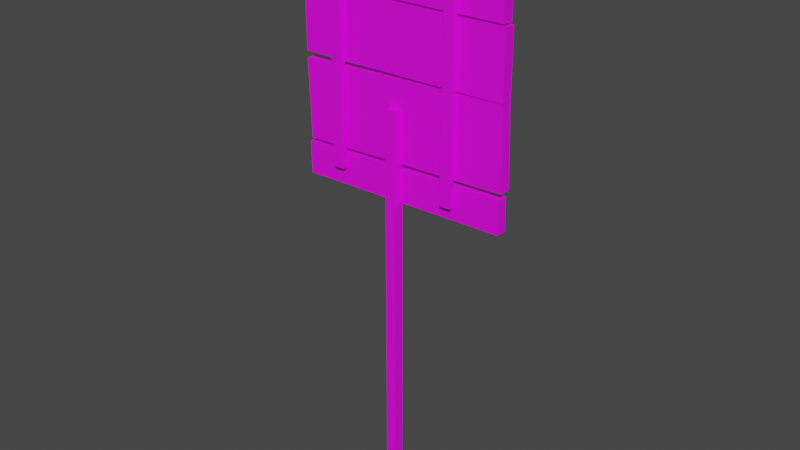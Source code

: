 # Source: zombiePlank.blend  (saved by Blender 2.80.75; exported with 4.5.12 LTS)
import bpy
from mathutils import Matrix  # noqa: F401  (used for matrix-valued properties, if any)

bpy.ops.wm.read_factory_settings(use_empty=True)
scene = bpy.context.scene
scene.name = 'Scene'

# ---- collections
col_collection = bpy.data.collections.new('Collection'); scene.collection.children.link(col_collection)

# ---- images (referenced by path relative to the original .blend; pixels are not part of the script)
import os
ASSET_DIR = os.environ.get("B2B_ASSET_DIR", "")  # directory of the original .blend (textures are referenced by path, not embedded)
HERE = os.path.dirname(os.path.abspath(__file__))  # packed textures are extracted next to this script under _unpacked/

def load_image(name, relpath, width, height, colorspace="sRGB"):
    """Load a texture the original file referenced (path relative to the .blend, or extracted next to this script)."""
    p = next((c for c in (os.path.join(HERE, relpath), os.path.join(ASSET_DIR, relpath)) if relpath and os.path.exists(c)), "")
    if p:
        img = bpy.data.images.load(p, check_existing=True)
        img.name = name
    else:  # same state as the original file: an image datablock whose file is absent (Cycles renders it pink)
        img = bpy.data.images.new(name, width, height)
        img.source = "FILE"
        img.filepath = "//" + (relpath or name)
    img.colorspace_settings.name = colorspace
    return img
img_zombieplanktex_png = load_image('zombiePlankTex.png', 'zombiePlankTex.png', 1024, 1024, 'sRGB')

# ---- materials (node trees are filled in below, after node groups)
mat_zombieplanksmat = bpy.data.materials.new('ZombiePlanksMat')
mat_zombieplanksmat.use_transparent_shadow = False

# ---- material node trees
mat_zombieplanksmat.use_nodes = True; mat_zombieplanksmat.node_tree.nodes.clear()
_N = mat_zombieplanksmat.node_tree.nodes; _L = mat_zombieplanksmat.node_tree.links
n0 = _N.new('ShaderNodeOutputMaterial'); n0.name = 'Material Output'; n0.location = (300, 300)
n1 = _N.new('ShaderNodeBsdfPrincipled'); n1.name = 'Principled BSDF'; n1.location = (10, 300)
n1.distribution = 'GGX'
n1.subsurface_method = 'BURLEY'
n1.inputs[3].default_value = 1.45
n1.inputs[27].default_value = (0.0, 0.0, 0.0, 1.0)
n1.inputs[28].default_value = 1.0
n2 = _N.new('ShaderNodeRGB'); n2.name = 'RGB'; n2.location = (-180, 280)
n2.outputs[0].default_value = (0.5, 0.5, 0.5, 1.0)
n3 = _N.new('ShaderNodeTexImage'); n3.name = 'Image Texture'; n3.location = (-280, 280)
n3.image = img_zombieplanktex_png
_L.new(n1.outputs[0], n0.inputs[0])
_L.new(n3.outputs[0], n1.inputs[0])
n0.is_active_output = True

# ---- world
world_world = bpy.data.worlds.new('World'); scene.world = world_world
world_world.use_nodes = True; world_world.node_tree.nodes.clear()
_N = world_world.node_tree.nodes; _L = world_world.node_tree.links
n0 = _N.new('ShaderNodeOutputWorld'); n0.name = 'World Output'; n0.location = (300, 300)
n1 = _N.new('ShaderNodeBackground'); n1.name = 'Background'; n1.location = (10, 300)
n1.inputs[0].default_value = (0.05088, 0.05088, 0.05088, 1.0)
_L.new(n1.outputs[0], n0.inputs[0])
n0.is_active_output = True
world_world.color = (0.05088, 0.05088, 0.05088)
world_world.use_sun_shadow = False
world_world.sun_shadow_jitter_overblur = 0.0

# ---- meshes
me_plane = bpy.data.meshes.new('Plane')
me_plane.from_pydata([(-1.0, -1.0, 0.0), (0.0, -1.0, 0.0), (-1.0, 1.0, 0.0), (0.0, 1.0, 0.0), (-1.0, 1.0, 75.0), (-1.0, -1.0, 75.0), (0.0, -1.0, 75.0), (0.0, 1.0, 75.0), (-1.0, -1.0, 30.07), (-1.0, 1.0, 30.07), (0.0, 1.0, 30.07), (0.0, -1.0, 30.07), (-1.0, -1.0, 52.53), (0.0, -1.0, 52.53), (-1.0, 1.0, 52.53), (0.0, 1.0, 52.53)], [], [(0, 2, 3, 1), (5, 6, 7, 4), (14, 12, 5, 4), (15, 14, 4, 7), (12, 13, 6, 5), (0, 1, 11, 8), (3, 2, 9, 10), (2, 0, 8, 9), (8, 11, 13, 12), (10, 9, 14, 15), (9, 8, 12, 14)])
_uv = me_plane.uv_layers.new(name='UVMap')
_uv.uv.foreach_set('vector', [0.4505, 0.0317, 0.4454, 0.03116, 0.4426, 0.02769, 0.454, 0.02658, 0.4512, 0.1793, 0.454, 0.1844, 0.4426, 0.1831, 0.446, 0.1795, 0.4458, 0.1351, 0.451, 0.1351, 0.4512, 0.1793, 0.446, 0.1795, 0.4426, 0.1365, 0.4458, 0.1351, 0.446, 0.1795, 0.4426, 0.1831, 0.451, 0.1351, 0.454, 0.1371, 0.454, 0.1844, 0.4512, 0.1793, 0.4505, 0.0317, 0.454, 0.02658, 0.454, 0.08983, 0.4508, 0.09086, 0.4426, 0.02769, 0.4454, 0.03116, 0.4456, 0.09063, 0.4426, 0.08997, 0.4454, 0.03116, 0.4505, 0.0317, 0.4508, 0.09086, 0.4456, 0.09063, 0.4508, 0.09086, 0.454, 0.08983, 0.454, 0.1371, 0.451, 0.1351, 0.4426, 0.08997, 0.4456, 0.09063, 0.4458, 0.1351, 0.4426, 0.1365, 0.4456, 0.09063, 0.4508, 0.09086, 0.451, 0.1351, 0.4458, 0.1351])
me_plane.materials.append(mat_zombieplanksmat)
me_plane.use_remesh_preserve_volume = False
me_plane.use_remesh_preserve_attributes = False
me_plane.use_mirror_vertex_groups = False
me_plane.update()
me_plane_001 = bpy.data.meshes.new('Plane.001')
me_plane_001.from_pydata([(-19.28, -1.0, -0.8651), (20.71, -1.0, -0.2194), (-19.28, 1.0, -0.8651), (20.71, 1.0, -0.2194), (-19.27, 1.0, 49.03), (-19.27, -1.0, 49.03), (20.73, -1.0, 49.03), (20.73, 1.0, 49.03), (20.73, 1.0, 40.32), (20.73, -1.0, 40.32), (-19.27, -1.0, 40.32), (-19.27, 1.0, 40.32), (20.24, -1.0, 39.68), (-19.76, 1.0, 39.68), (20.24, 1.0, 39.68), (-19.76, -1.0, 39.68), (20.24, -1.0, 33.71), (-19.76, 1.0, 33.71), (20.24, 1.0, 33.71), (-19.76, -1.0, 33.71), (20.61, -1.0, 33.26), (-19.39, 1.0, 33.26), (20.61, 1.0, 33.26), (-19.39, -1.0, 33.26), (20.61, -1.0, 21.58), (-19.39, 1.0, 21.58), (20.61, 1.0, 21.58), (-19.39, -1.0, 21.58), (20.62, -1.0, 21.47), (-19.36, 1.0, 20.26), (20.62, 1.0, 21.47), (-19.36, -1.0, 20.26), (21.06, -1.0, 7.067), (-18.92, 1.0, 5.852), (21.06, 1.0, 7.067), (-18.92, -1.0, 5.852), (20.62, -1.0, 5.768), (-19.38, 1.0, 5.122), (20.62, 1.0, 5.768), (-19.38, -1.0, 5.122), (11.93, -2.048, 1.932), (11.93, -2.048, 46.93), (11.93, -1.048, 1.932), (11.93, -1.048, 46.93), (9.927, -2.048, 1.931), (9.927, -2.048, 46.93), (9.927, -1.048, 1.932), (9.927, -1.048, 46.93), (-10.85, -2.052, 2.5), (-10.85, -2.052, 47.5), (-10.85, -1.052, 2.5), (-10.85, -1.052, 47.5), (-12.85, -2.052, 2.5), (-12.85, -2.052, 47.5), (-12.85, -1.052, 2.5), (-12.85, -1.052, 47.5)], [], [(0, 2, 3, 1), (5, 6, 7, 4), (9, 8, 7, 6), (11, 10, 5, 4), (8, 11, 4, 7), (10, 9, 6, 5), (16, 18, 14, 12), (17, 19, 15, 13), (18, 17, 13, 14), (19, 16, 12, 15), (24, 26, 22, 20), (25, 27, 23, 21), (26, 25, 21, 22), (27, 24, 20, 23), (14, 13, 15, 12), (22, 21, 23, 20), (30, 29, 31, 28), (9, 10, 11, 8), (32, 34, 30, 28), (33, 35, 31, 29), (34, 33, 29, 30), (35, 32, 28, 31), (16, 19, 17, 18), (24, 27, 25, 26), (32, 35, 33, 34), (38, 37, 39, 36), (1, 3, 38, 36), (2, 0, 39, 37), (3, 2, 37, 38), (0, 1, 36, 39), (40, 41, 43, 42), (42, 43, 47, 46), (46, 47, 45, 44), (44, 45, 41, 40), (42, 46, 44, 40), (47, 43, 41, 45), (48, 49, 51, 50), (50, 51, 55, 54), (54, 55, 53, 52), (52, 53, 49, 48), (50, 54, 52, 48), (55, 51, 49, 53)])
_uv = me_plane_001.uv_layers.new(name='UVMap')
_uv.uv.foreach_set('vector', [0.9778, 0.1028, 0.9778, 0.01442, 0.8894, 0.01442, 0.8894, 0.1028, 0.9778, 0.1028, 0.8894, 0.1028, 0.8894, 0.01442, 0.9778, 0.01442, 0.8894, 0.1028, 0.8894, 0.01442, 0.8894, 0.01442, 0.8894, 0.1028, 0.9778, 0.01442, 0.9778, 0.1028, 0.9778, 0.1028, 0.9778, 0.01442, 0.2131, 0.2797, 0.2131, 0.9781, 0.06113, 0.9781, 0.06113, 0.2797, 0.5318, 0.192, 0.7058, 0.192, 0.7058, 0.2298, 0.5318, 0.2298, 0.8894, 0.1028, 0.8894, 0.01442, 0.8894, 0.01442, 0.8894, 0.1028, 0.9778, 0.01442, 0.9778, 0.1028, 0.9778, 0.1028, 0.9778, 0.01442, 0.3351, 0.2797, 0.3351, 0.9781, 0.2308, 0.9781, 0.2308, 0.2797, 0.5318, 0.1616, 0.7058, 0.1616, 0.7058, 0.1876, 0.5318, 0.1876, 0.8894, 0.1028, 0.8894, 0.01442, 0.8894, 0.01442, 0.8894, 0.1028, 0.9778, 0.01442, 0.9778, 0.1028, 0.9778, 0.1028, 0.9778, 0.01442, 0.5531, 0.2797, 0.5531, 0.9781, 0.3493, 0.9781, 0.3493, 0.2797, 0.5318, 0.1073, 0.7058, 0.1073, 0.7058, 0.1581, 0.5318, 0.1581, 0.959, 0.08143, 0.959, 0.03186, 0.9615, 0.03186, 0.9615, 0.08143, 0.9069, 0.03686, 0.9565, 0.03686, 0.9565, 0.03934, 0.9069, 0.03934, 0.9094, 0.08892, 0.9094, 0.03935, 0.9119, 0.03935, 0.9119, 0.08892, 0.9565, 0.08143, 0.9565, 0.03186, 0.959, 0.03186, 0.959, 0.08143, 0.8894, 0.1028, 0.8894, 0.01442, 0.8894, 0.01442, 0.8894, 0.1028, 0.9778, 0.01442, 0.9778, 0.1028, 0.9778, 0.1028, 0.9778, 0.01442, 0.8172, 0.2797, 0.8172, 0.9781, 0.5656, 0.9781, 0.5656, 0.2797, 0.5318, 0.04149, 0.7058, 0.04149, 0.7058, 0.1042, 0.5318, 0.1042, 0.9069, 0.03186, 0.9565, 0.03186, 0.9565, 0.03434, 0.9069, 0.03434, 0.9069, 0.08892, 0.9069, 0.03935, 0.9094, 0.03935, 0.9094, 0.08892, 0.9069, 0.03436, 0.9565, 0.03436, 0.9565, 0.03684, 0.9069, 0.03684, 0.9615, 0.08143, 0.9615, 0.03186, 0.964, 0.03186, 0.964, 0.08143, 0.8894, 0.1028, 0.8894, 0.01442, 0.8894, 0.01442, 0.8894, 0.1028, 0.9778, 0.01442, 0.9778, 0.1028, 0.9778, 0.1028, 0.9778, 0.01442, 0.9342, 0.2797, 0.9342, 0.9781, 0.8297, 0.9781, 0.8297, 0.2797, 0.5318, 0.01235, 0.7058, 0.01235, 0.7058, 0.0384, 0.5318, 0.0384, 0.1123, 0.02987, 0.1576, 0.02987, 0.1576, 0.07517, 0.1123, 0.07517, 0.1123, 0.07517, 0.1576, 0.07517, 0.1576, 0.1205, 0.1123, 0.1205, 0.1123, 0.1205, 0.1576, 0.1205, 0.1576, 0.1658, 0.1123, 0.1658, 0.1123, 0.1658, 0.1576, 0.1658, 0.1576, 0.2111, 0.1123, 0.2111, 0.06704, 0.1205, 0.1123, 0.1205, 0.1123, 0.1658, 0.06704, 0.1658, 0.1576, 0.1205, 0.2029, 0.1205, 0.2029, 0.1658, 0.1576, 0.1658, 0.1126, 0.03102, 0.1574, 0.03102, 0.1574, 0.07587, 0.1126, 0.07587, 0.1126, 0.07587, 0.1574, 0.07587, 0.1574, 0.1207, 0.1126, 0.1207, 0.1126, 0.1207, 0.1574, 0.1207, 0.1574, 0.1656, 0.1126, 0.1656, 0.1126, 0.1656, 0.1574, 0.1656, 0.1574, 0.2104, 0.1126, 0.2104, 0.06774, 0.1207, 0.1126, 0.1207, 0.1126, 0.1656, 0.06774, 0.1656, 0.1574, 0.1207, 0.2023, 0.1207, 0.2023, 0.1656, 0.1574, 0.1656])
me_plane_001.materials.append(mat_zombieplanksmat)
me_plane_001.use_remesh_preserve_volume = False
me_plane_001.use_remesh_preserve_attributes = False
me_plane_001.use_mirror_vertex_groups = False
me_plane_001.update()
arm_armature = bpy.data.armatures.new('Armature')  # bones are not reproduced

# ---- objects
ob_plankbase = bpy.data.objects.new('plankBase', me_plane)
ob_plane = bpy.data.objects.new('Plane', me_plane_001)
ob_armature = bpy.data.objects.new('Armature', arm_armature)

# ---- transforms, parenting, visibility, modifiers, constraints
ob_plankbase.parent = ob_armature
ob_plankbase.location = (0.0, 0.0, 0.0)
ob_plankbase.lineart.crease_threshold = 0.0
_vg = ob_plankbase.vertex_groups.new(name='root')
for _i, _w in zip([0, 1, 2, 3, 8, 9, 10, 11], [1.0, 1.0, 1.0, 1.0, 0.9992, 0.9992, 0.9992, 0.9992]): _vg.add([_i], _w, 'REPLACE')
_vg = ob_plankbase.vertex_groups.new(name='stick')
_vg = ob_plankbase.vertex_groups.new(name='connection')
for _i, _w in zip([12, 13, 14, 15], [0.998, 0.998, 0.998, 0.998]): _vg.add([_i], _w, 'REPLACE')
_vg = ob_plankbase.vertex_groups.new(name='end')
for _i, _w in zip([4, 5, 6, 7], [0.9976, 0.9975, 0.9978, 0.9971]): _vg.add([_i], _w, 'REPLACE')
_m = ob_plankbase.modifiers.new('Mirror', 'MIRROR')
_m.use_clip = True
_m = ob_plankbase.modifiers.new('Armature', 'ARMATURE')
_m.object = ob_armature
ob_plane.parent = ob_armature
ob_plane.location = (0.0, 1.5, 59.03)
ob_plane.lineart.crease_threshold = 0.0
_vg = ob_plane.vertex_groups.new(name='root')
_vg = ob_plane.vertex_groups.new(name='stick')
for _i, _w in zip([40, 42, 44, 46, 48, 50, 52, 54], [0.1241, 0.126, 0.1165, 0.1158, 0.1171, 0.1176, 0.1258, 0.1241]): _vg.add([_i], _w, 'REPLACE')
_vg = ob_plane.vertex_groups.new(name='connection')
for _i, _w in zip([0, 1, 2, 3, 28, 29, 30, 31, 32, 33, 34, 35, 36, 37, 38, 39, 40, 41, 42, 43, 44, 45, 46, 47, 48, 49, 50, 51, 52, 53, 54, 55], [1.0, 1.0, 1.0, 1.0, 0.6037, 0.5554, 0.6194, 0.5398, 0.4666, 0.3679, 0.4532, 0.3856, 1.0, 1.0, 1.0, 1.0, 0.8142, 0.05791, 0.8125, 0.0581, 0.8235, 0.05582, 0.8248, 0.05635, 0.8143, 0.06924, 0.8132, 0.06869, 0.8037, 0.07115, 0.8051, 0.07104]): _vg.add([_i], _w, 'REPLACE')
_vg = ob_plane.vertex_groups.new(name='end')
for _i, _w in zip([4, 5, 6, 7, 8, 9, 10, 11, 12, 13, 14, 15, 16, 17, 18, 19, 20, 21, 22, 23, 24, 25, 26, 27, 28, 29, 30, 31, 32, 33, 34, 35, 40, 41, 42, 43, 44, 45, 46, 47, 48, 49, 50, 51, 52, 53, 54, 55], [1.0, 1.0, 1.0, 1.0, 1.0, 1.0, 1.0, 1.0, 1.0, 1.0, 1.0, 1.0, 1.0, 1.0, 1.0, 1.0, 1.0, 1.0, 1.0, 1.0, 1.0, 1.0, 1.0, 1.0, 0.3963, 0.4446, 0.3806, 0.4602, 0.5334, 0.6321, 0.5468, 0.6144, 0.06172, 0.9335, 0.06146, 0.9333, 0.06, 0.936, 0.05941, 0.9353, 0.06861, 0.9204, 0.06917, 0.921, 0.07057, 0.9182, 0.07082, 0.9183]): _vg.add([_i], _w, 'REPLACE')
_m = ob_plane.modifiers.new('Armature', 'ARMATURE')
_m.object = ob_armature
ob_armature.location = (0.0, 0.0, 0.0)
ob_armature.lineart.crease_threshold = 0.0

# ---- collection membership
col_collection.objects.link(ob_plankbase)
col_collection.objects.link(ob_plane)
col_collection.objects.link(ob_armature)

# ---- scene / render settings (as saved in the file)
scene.frame_start = 1; scene.frame_end = 250; scene.frame_set(210)
scene.render.engine = 'BLENDER_EEVEE_NEXT'
scene.cycles.use_denoising = False
scene.cycles.samples = 128
scene.cycles.sampling_pattern = 'TABULATED_SOBOL'
scene.cycles.use_adaptive_sampling = False
scene.cycles.use_light_tree = False
scene.view_settings.view_transform = 'Filmic'
scene.unit_settings.scale_length = 0.02
bpy.context.view_layer.update()

# ---- added for rendering (the .blend has no active camera and no usable light): camera, sun
cam_auto = bpy.data.cameras.new('AutoCamera')
cam_auto.lens = 50.0
cam_auto.sensor_width = 36.0
cam_auto.clip_end = 1876.5
ob_auto_camera = bpy.data.objects.new('AutoCamera', cam_auto)
scene.collection.objects.link(ob_auto_camera)
ob_auto_camera.location = (107.574, -127.558, 139.569)
ob_auto_camera.rotation_euler = (1.09748, -7.21219e-08, 0.694738)
scene.camera = ob_auto_camera
light_auto_sun = bpy.data.lights.new('AutoSun', 'SUN')
light_auto_sun.energy = 3.0
light_auto_sun.angle = 0.0523599
ob_auto_sun = bpy.data.objects.new('AutoSun', light_auto_sun)
scene.collection.objects.link(ob_auto_sun)
ob_auto_sun.rotation_euler = (0.872665, 0.174533, 0.523599)
bpy.context.view_layer.update()
